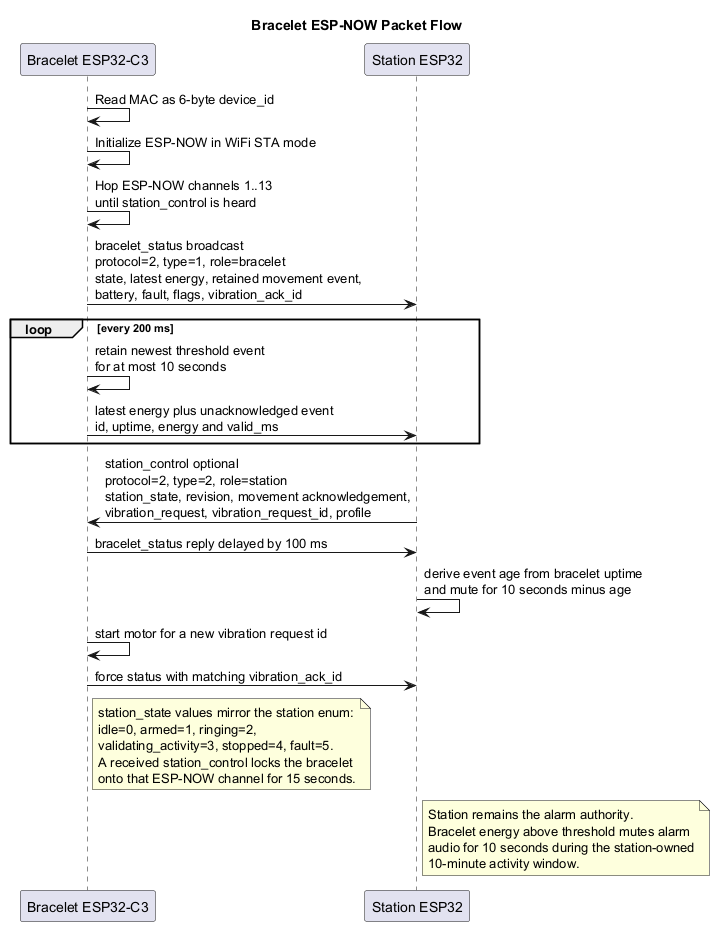

The diagram above was rendered by PlantUML. Its source (embedded in the PNG):
@startuml
title Bracelet ESP-NOW Packet Flow

participant "Bracelet ESP32-C3" as Bracelet
participant "Station ESP32" as Station

Bracelet -> Bracelet : Read MAC as 6-byte device_id
Bracelet -> Bracelet : Initialize ESP-NOW in WiFi STA mode
Bracelet -> Bracelet : Hop ESP-NOW channels 1..13\nuntil station_control is heard
Bracelet -> Station : bracelet_status broadcast\nprotocol=2, type=1, role=bracelet\nstate, latest energy, retained movement event,\nbattery, fault, flags, vibration_ack_id

loop every 200 ms
  Bracelet -> Bracelet : retain newest threshold event\nfor at most 10 seconds
  Bracelet -> Station : latest energy plus unacknowledged event\nid, uptime, energy and valid_ms
end

Station -> Bracelet : station_control optional\nprotocol=2, type=2, role=station\nstation_state, revision, movement acknowledgement,\nvibration_request, vibration_request_id, profile
Bracelet -> Station : bracelet_status reply delayed by 100 ms
Station -> Station : derive event age from bracelet uptime\nand mute for 10 seconds minus age
Bracelet -> Bracelet : start motor for a new vibration request id
Bracelet -> Station : force status with matching vibration_ack_id
note right of Bracelet
  station_state values mirror the station enum:
  idle=0, armed=1, ringing=2,
  validating_activity=3, stopped=4, fault=5.
  A received station_control locks the bracelet
  onto that ESP-NOW channel for 15 seconds.
end note

note right of Station
Station remains the alarm authority.
Bracelet energy above threshold mutes alarm
audio for 10 seconds during the station-owned
10-minute activity window.
end note

@enduml